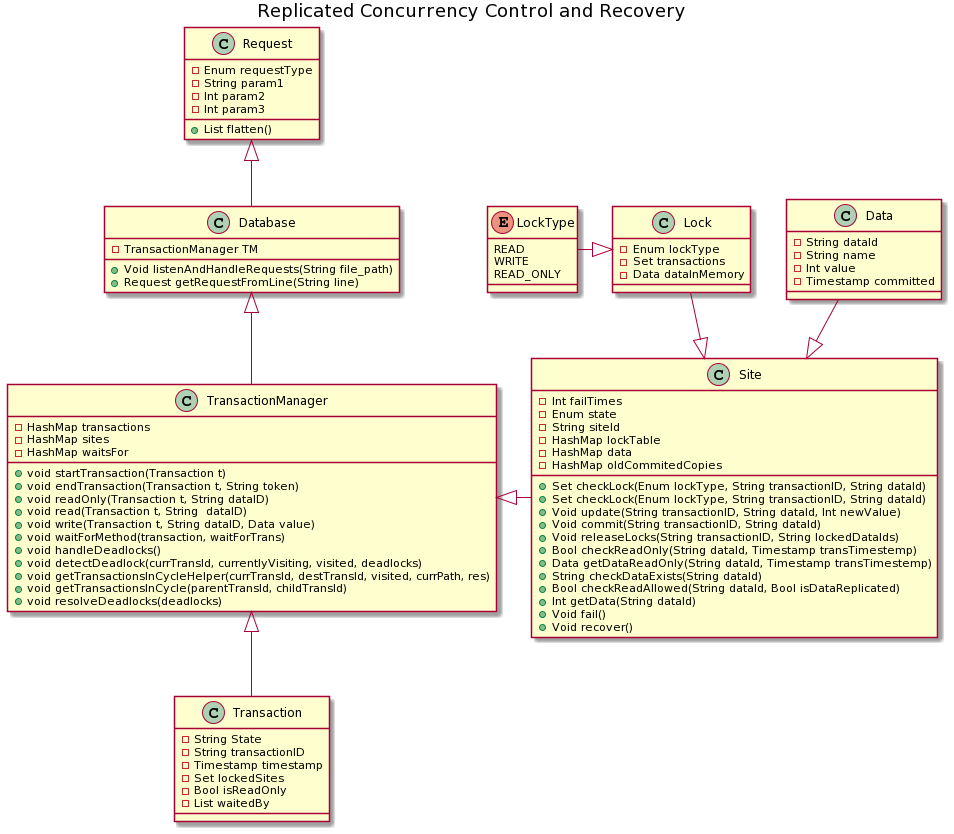

The diagram above was rendered by PlantUML. Its source (embedded in the PNG):
@startuml
title Replicated Concurrency Control and Recovery


class TransactionManager {
  -HashMap transactions
  -HashMap sites
  -HashMap waitsFor
  +void startTransaction(Transaction t)
  +void endTransaction(Transaction t, String token)
  +void readOnly(Transaction t, String dataID)
  +void read(Transaction t, String  dataID)
  +void write(Transaction t, String dataID, Data value)
  +void waitForMethod(transaction, waitForTrans)
  +void handleDeadlocks()
  +void detectDeadlock(currTransId, currentlyVisiting, visited, deadlocks)
  +void getTransactionsInCycleHelper(currTransId, destTransId, visited, currPath, res)
  +void getTransactionsInCycle(parentTransId, childTransId)
  +void resolveDeadlocks(deadlocks)
}

class Site {
  -Int failTimes
  -Enum state
  -String siteId
  -HashMap lockTable
  -HashMap data
  -HashMap oldCommitedCopies 
  +Set checkLock(Enum lockType, String transactionID, String dataId)
  +Set checkLock(Enum lockType, String transactionID, String dataId)
  +Void update(String transactionID, String dataId, Int newValue)
  +Void commit(String transactionID, String dataId)
  +Void releaseLocks(String transactionID, String lockedDataIds)
  +Bool checkReadOnly(String dataId, Timestamp transTimestemp)
  +Data getDataReadOnly(String dataId, Timestamp transTimestemp)
  +String checkDataExists(String dataId)
  +Bool checkReadAllowed(String dataId, Bool isDataReplicated)
  +Int getData(String dataId)
  +Void fail()
  +Void recover()
}

class Lock {
  -Enum lockType
  -Set transactions
  -Data dataInMemory
}

enum LockType {
    READ
    WRITE
    READ_ONLY
}

class Transaction {
  -String State 
  -String transactionID
  -Timestamp timestamp
  -Set lockedSites
  -Bool isReadOnly
  -List waitedBy
}



class Request {
-Enum requestType
-String param1
-Int param2
-Int param3
+List flatten()
}

Class Data {
 -String dataId
 -String name
 -Int value
 -Timestamp committed
}

class Database {
    -TransactionManager TM
    +Void listenAndHandleRequests(String file_path)
    +Request getRequestFromLine(String line)
}

TransactionManager <|-- Transaction
Database <|-- TransactionManager
Data --|> Site
TransactionManager <|- Site
Request <|-- Database
Lock --|> Site 
LockType -|> Lock
@enduml